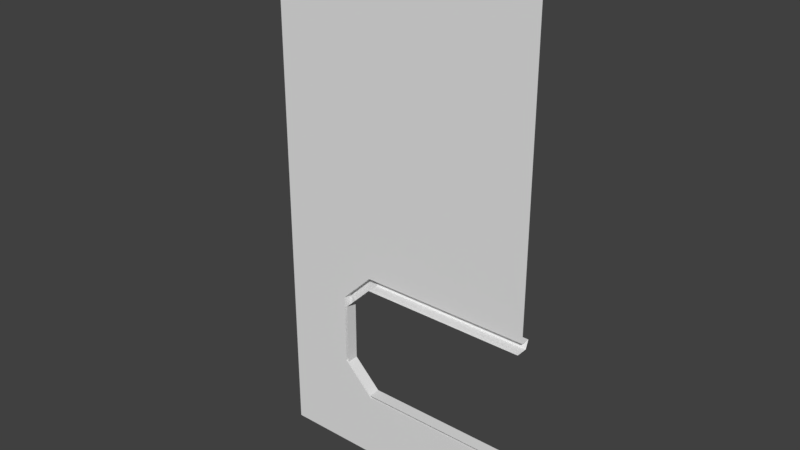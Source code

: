 # Source: Wall2_Window_Right.blend  (saved by Blender 2.77.0; exported with 4.5.12 LTS)
import bpy
from mathutils import Matrix  # noqa: F401  (used for matrix-valued properties, if any)

bpy.ops.wm.read_factory_settings(use_empty=True)
scene = bpy.context.scene
scene.name = 'Scene'

# ---- collections
col_collection_1 = bpy.data.collections.new('Collection 1'); scene.collection.children.link(col_collection_1)

# ---- materials (node trees are filled in below, after node groups)
mat_wall1 = bpy.data.materials.new('Wall1')
mat_wall1.alpha_threshold = 0.0
mat_wall1.use_transparent_shadow = False
mat_wall1.roughness = 0.5
mat_wall2 = bpy.data.materials.new('Wall2')
mat_wall2.alpha_threshold = 0.0
mat_wall2.use_transparent_shadow = False
mat_wall2.roughness = 0.5
mat_airlock_floor4 = bpy.data.materials.new('Airlock_Floor4')
mat_airlock_floor4.alpha_threshold = 0.0
mat_airlock_floor4.use_transparent_shadow = False
mat_airlock_floor4.roughness = 0.5
mat_doorgutter = bpy.data.materials.new('DoorGutter')
mat_doorgutter.alpha_threshold = 0.0
mat_doorgutter.use_transparent_shadow = False
mat_doorgutter.roughness = 0.5

# ---- material node trees

# ---- world
world_world = bpy.data.worlds.new('World'); scene.world = world_world
world_world.color = (0.05088, 0.05088, 0.05088)
world_world.use_sun_shadow = False
world_world.sun_shadow_jitter_overblur = 0.0
world_world.cycles.sampling_method = 'MANUAL'

# ---- meshes
me_wall2_window_right = bpy.data.meshes.new('Wall2_Window_Right')
me_wall2_window_right.from_pydata([(-10.0, 4.366, 14.67), (5.333, 4.366, 30.0), (-5.333, 4.366, 30.0), (-10.0, 4.366, 25.33), (-5.333, 4.366, 10.0), (5.333, 4.366, 10.0), (-5.333, 3.0, 30.0), (-5.333, 3.0, 10.0), (5.333, 3.885, 28.75), (-4.666, 3.885, 28.75), (-8.749, 3.885, 15.33), (-4.666, 3.885, 11.25), (5.333, 3.885, 11.25), (-8.749, 3.885, 24.67), (-4.666, 2.115, 11.25), (-8.749, 2.115, 15.33), (-4.666, 2.115, 28.75), (5.333, 2.115, 28.75), (5.333, 2.115, 11.25), (-8.749, 2.115, 24.67), (16.0, 4.366, 30.0), (5.333, 3.0, 30.0), (16.0, 3.0, 30.0), (16.0, 3.0, 10.0), (5.333, 3.0, 10.0), (16.0, 3.885, 28.75), (16.0, 3.885, 11.25), (16.0, 2.115, 28.75), (16.0, 2.115, 11.25), (16.0, 4.366, 10.0), (-20.0, 3.0, 0.0), (20.0, 3.0, 0.0), (-10.0, 3.0, 14.67), (-10.0, 3.0, 25.33), (-20.0, 3.0, 40.0), (20.0, 3.0, 40.0), (20.0, 3.0, 80.0), (-20.0, 3.0, 80.0), (13.18, 3.0, 10.0), (20.0, 3.0, 10.0), (20.0, 2.115, 11.25), (20.0, 2.115, 28.75), (20.0, 3.0, 30.0), (20.0, 3.885, 11.25), (20.0, 4.366, 10.0), (20.0, 3.885, 28.75), (20.0, 4.366, 30.0)], [], [(24, 7, 4, 5), (6, 21, 1, 2), (3, 0, 32, 33), (6, 2, 3, 33), (7, 32, 0, 4), (18, 12, 11, 14), (16, 9, 8, 17), (13, 19, 15, 10), (16, 19, 13, 9), (14, 11, 10, 15), (0, 3, 13, 10), (2, 1, 8, 9), (4, 0, 10, 11), (5, 4, 11, 12), (3, 2, 9, 13), (23, 24, 5, 29), (21, 22, 20, 1), (28, 26, 12, 18), (17, 8, 25, 27), (1, 20, 25, 8), (29, 5, 12, 26), (22, 42, 46, 20), (27, 25, 45, 41), (20, 46, 45, 25), (30, 34, 33, 32, 7, 24, 38, 31), (31, 38, 39), (34, 37, 36, 35), (21, 6, 33, 34, 35, 42), (44, 29, 26, 43), (43, 26, 28, 40), (39, 23, 29, 44)])
me_wall2_window_right.polygons.foreach_set('material_index', [2, 2, 2, 2, 2, 3, 3, 3, 3, 3, 2, 2, 2, 2, 2, 2, 2, 3, 3, 2, 2, 2, 3, 2, 0, 0, 1, 0, 2, 3, 2])
_uv = me_wall2_window_right.uv_layers.new(name='UVMap')
_uv.uv.foreach_set('vector', [0.9999, 9.239e-06, 0.9999, 1.0, 0.5001, 1.0, 0.5001, 9.239e-06, 0.5001, 1.0, 0.5001, 9.239e-06, 0.9999, 9.239e-06, 0.9999, 1.0, 1.0, 5.96e-08, 1.0, 0.9999, 0.5, 0.9999, 0.5, 5.96e-08, 0.5001, 9.239e-06, 0.9999, 9.239e-06, 0.9999, 1.0, 0.5001, 1.0, 0.9999, 9.239e-06, 0.9999, 1.0, 0.5001, 1.0, 0.5001, 9.239e-06, -1.788e-07, 0.0, 1.0, 0.0, 1.0, 1.0, 9.239e-07, 1.0, 1.0, 1.0, -9.239e-07, 1.0, 1.788e-07, 0.0, 1.0, 0.0, 8.708e-05, 8.696e-05, 1.0, 8.696e-05, 1.0, 0.9999, 8.783e-05, 0.9999, 0.9999, 0.1843, 0.9999, 0.9999, 9.03e-05, 0.9999, 9.137e-05, 0.1843, 0.9999, 0.9999, 9.03e-05, 0.9999, 9.057e-05, 0.1843, 0.9999, 0.1843, 7.09e-05, 0.9999, 7.09e-05, 7.081e-05, 0.5026, 0.06261, 0.5026, 0.9374, -0.001308, 1.77e-05, -0.001308, 1.0, 0.5013, 0.9374, 0.5013, 0.06256, 1.49e-07, 0.1473, 2.98e-08, 0.8527, 0.5, 0.8086, 0.5, 0.1914, -0.001308, 1.0, -0.001308, 1.77e-05, 0.5013, 0.06256, 0.5013, 0.9374, 9.34e-05, 0.8527, 9.34e-05, 0.1473, 0.5, 0.1914, 0.5, 0.8086, 0.9999, 9.239e-06, 0.9999, 1.0, 0.5001, 1.0, 0.5001, 9.239e-06, 0.5001, 1.0, 0.5001, 9.239e-06, 0.9999, 9.239e-06, 0.9999, 1.0, -1.788e-07, 0.0, 1.0, 0.0, 1.0, 1.0, 9.239e-07, 1.0, 1.0, 1.0, -9.239e-07, 1.0, 1.788e-07, 0.0, 1.0, 0.0, -0.001308, 1.77e-05, -0.001308, 1.0, 0.5013, 1.0, 0.5013, 0.0, -0.001308, 1.0, -0.001308, 1.77e-05, 0.5013, 0.0, 0.5013, 1.0, 0.5001, 1.0, 0.5001, 0.625, 0.9999, 0.625, 0.9999, 1.0, 1.0, 1.0, -9.239e-07, 1.0, -5.066e-07, 0.625, 1.0, 0.625, -0.001308, 1.77e-05, -0.001308, 0.375, 0.5013, 0.375, 0.5013, 0.0, 0.9998, 0.0002001, 0.9998, 1.0, 0.7499, 0.6334, 0.7499, 0.3668, 0.6333, 0.2502, 0.3667, 0.2502, 0.1706, 0.2501, 0.0002, 0.0002, 0.9998, 0.0002, 0.8294, 0.2501, 0.9998, 0.2501, 0.9998, 0.007813, 0.9998, 0.9998, 0.0002, 0.9998, 0.0002, 0.007813, 0.3667, 0.7501, 0.6333, 0.7501, 0.7499, 0.6334, 0.9998, 1.0, 0.0002, 1.0, 0.0002, 0.7501, -0.001308, 0.375, -0.001308, 1.77e-05, 0.5013, 0.0, 0.5013, 0.375, 1.0, 0.625, 1.0, 1.0, 9.239e-07, 1.0, 5.066e-07, 0.625, 0.9999, 0.625, 0.9999, 1.0, 0.5001, 1.0, 0.5001, 0.625])
me_wall2_window_right.materials.append(mat_wall1)
me_wall2_window_right.materials.append(mat_wall2)
me_wall2_window_right.materials.append(mat_airlock_floor4)
me_wall2_window_right.materials.append(mat_doorgutter)
me_wall2_window_right.use_remesh_preserve_volume = False
me_wall2_window_right.use_remesh_preserve_attributes = False
me_wall2_window_right.use_mirror_vertex_groups = False
me_wall2_window_right.update()

# ---- objects
ob_wall2_window_right = bpy.data.objects.new('Wall2_Window_Right', me_wall2_window_right)

# ---- transforms, parenting, visibility, modifiers, constraints
ob_wall2_window_right.location = (0.0, 0.0, 0.0)
ob_wall2_window_right.lineart.crease_threshold = 0.0

# ---- collection membership
col_collection_1.objects.link(ob_wall2_window_right)

# ---- scene / render settings (as saved in the file)
scene.frame_start = 1; scene.frame_end = 250; scene.frame_set(1)
scene.render.engine = 'BLENDER_EEVEE_NEXT'
scene.render.resolution_percentage = 50
scene.render.dither_intensity = 0.0
scene.cycles.use_denoising = False
scene.cycles.samples = 128
scene.cycles.sampling_pattern = 'TABULATED_SOBOL'
scene.cycles.light_sampling_threshold = 0.0
scene.cycles.use_adaptive_sampling = False
scene.cycles.use_light_tree = False
scene.cycles.blur_glossy = 0.0
scene.cycles.sample_clamp_indirect = 0.0
scene.view_settings.view_transform = 'Standard'
bpy.context.view_layer.update()

# ---- added for rendering (the .blend has no active camera and no usable light): camera, sun
cam_auto = bpy.data.cameras.new('AutoCamera')
cam_auto.lens = 50.0
cam_auto.sensor_width = 36.0
cam_auto.clip_end = 1452.8
ob_auto_camera = bpy.data.objects.new('AutoCamera', cam_auto)
scene.collection.objects.link(ob_auto_camera)
ob_auto_camera.location = (82.7808, -96.0963, 106.225)
ob_auto_camera.rotation_euler = (1.09748, -7.21219e-08, 0.694738)
scene.camera = ob_auto_camera
light_auto_sun = bpy.data.lights.new('AutoSun', 'SUN')
light_auto_sun.energy = 3.0
light_auto_sun.angle = 0.0523599
ob_auto_sun = bpy.data.objects.new('AutoSun', light_auto_sun)
scene.collection.objects.link(ob_auto_sun)
ob_auto_sun.rotation_euler = (0.872665, 0.174533, 0.523599)
bpy.context.view_layer.update()
